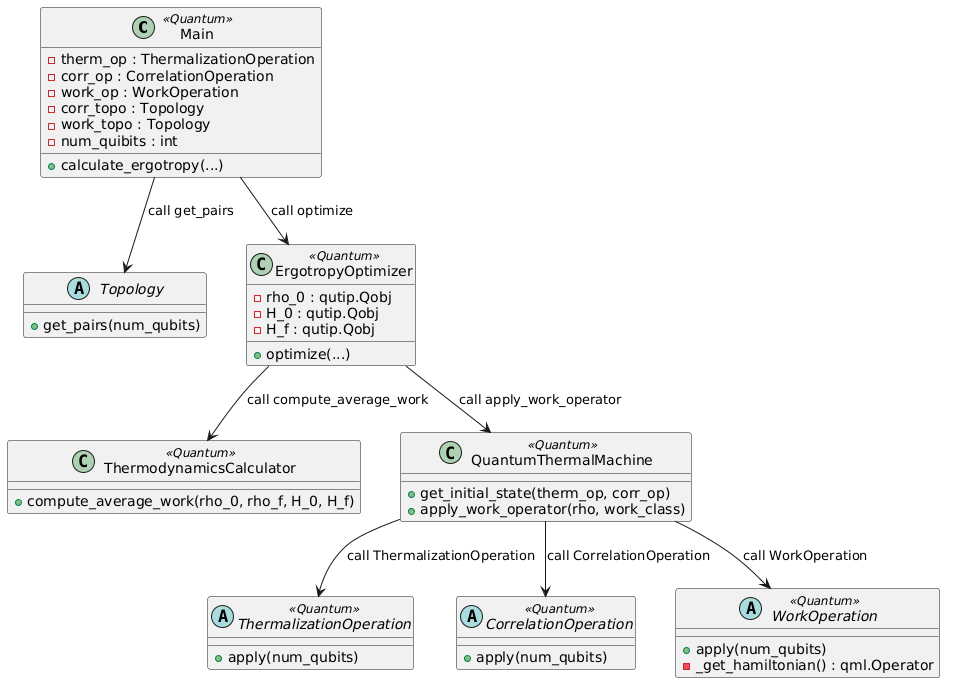

The diagram above was rendered by PlantUML. Its source (embedded in the PNG):
@startuml
skinparam nodesep 40
skinparam ranksep 50

class Main <<Quantum>> {
  - therm_op : ThermalizationOperation
  - corr_op : CorrelationOperation
  - work_op : WorkOperation
  - corr_topo : Topology
  - work_topo : Topology
  - num_quibits : int
  
  + calculate_ergotropy(...)
}

abstract class Topology {
  + get_pairs(num_qubits)
}

class ErgotropyOptimizer <<Quantum>> {
  - rho_0 : qutip.Qobj
  - H_0 : qutip.Qobj
  - H_f : qutip.Qobj
  
  + optimize(...)
}

class ThermodynamicsCalculator <<Quantum>> {
  + compute_average_work(rho_0, rho_f, H_0, H_f)
}

class QuantumThermalMachine <<Quantum>> {
  + get_initial_state(therm_op, corr_op)
  + apply_work_operator(rho, work_class)
}

abstract class ThermalizationOperation <<Quantum>> {
  + apply(num_qubits)
}

abstract class CorrelationOperation <<Quantum>> {
  + apply(num_qubits)
}

abstract class WorkOperation <<Quantum>> {
  + apply(num_qubits)
  - _get_hamiltonian() : qml.Operator
}

' ======================== RELACIONAMENTOS

Main --> Topology : call get_pairs
Main --> ErgotropyOptimizer : call optimize

ErgotropyOptimizer --> ThermodynamicsCalculator : call compute_average_work
ErgotropyOptimizer --> QuantumThermalMachine : call apply_work_operator

QuantumThermalMachine --> ThermalizationOperation: call ThermalizationOperation
QuantumThermalMachine --> WorkOperation: call WorkOperation
QuantumThermalMachine --> CorrelationOperation: call CorrelationOperation
@enduml